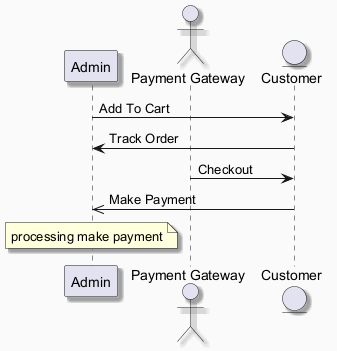

The diagram above was rendered by PlantUML. Its source (embedded in the PNG):
@startuml
skinparam backgroundColor #FAFAFA
skinparam classBackgroundColor #FFF3E0
skinparam classBorderColor #E65100
skinparam shadowing true
participant "Admin" as A
actor "Payment Gateway" as PG
entity "Customer" as C
A -> C : Add To Cart
C -> A : Track Order
PG -> C : Checkout
C ->> A : Make Payment
note over A : processing make payment
@enduml